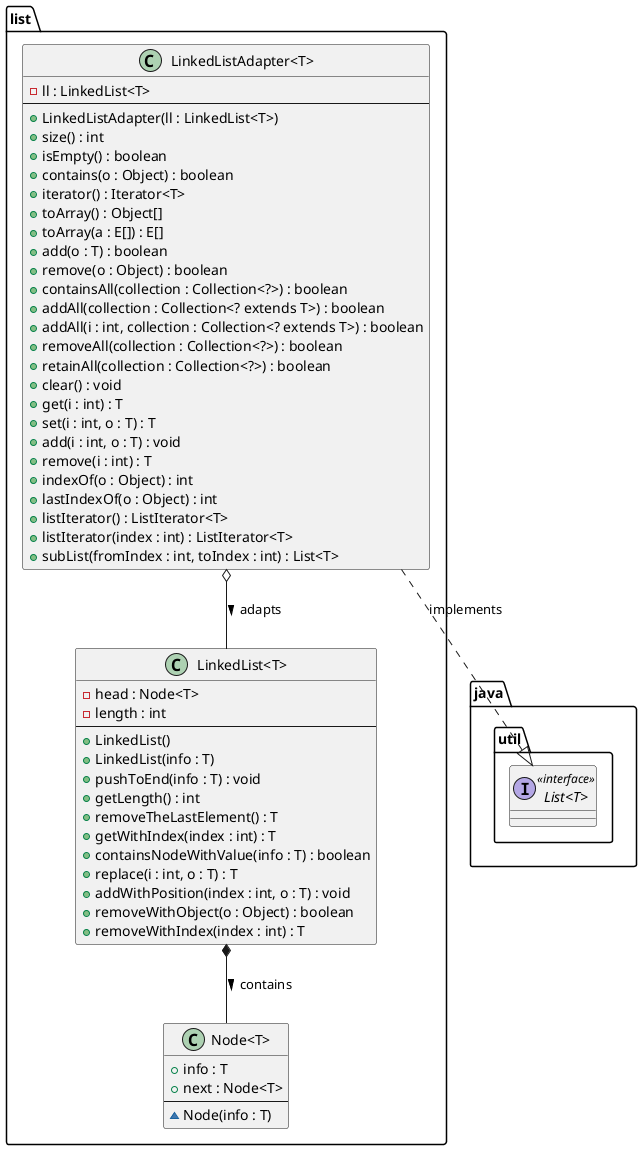

The diagram above was rendered by PlantUML. Its source (embedded in the PNG):
@startuml LinkedListProject

package "list" {
    
    class "Node<T>" {
        + info : T
        + next : Node<T>
        --
        ~ Node(info : T)
    }

    class "LinkedList<T>" {
        - head : Node<T>
        - length : int
        --
        + LinkedList()
        + LinkedList(info : T)
        + pushToEnd(info : T) : void
        + getLength() : int
        + removeTheLastElement() : T
        + getWithIndex(index : int) : T
        + containsNodeWithValue(info : T) : boolean
        + replace(i : int, o : T) : T
        + addWithPosition(index : int, o : T) : void
        + removeWithObject(o : Object) : boolean
        + removeWithIndex(index : int) : T
    }

    class "LinkedListAdapter<T>" {
        - ll : LinkedList<T>
        --
        + LinkedListAdapter(ll : LinkedList<T>)
        + size() : int
        + isEmpty() : boolean
        + contains(o : Object) : boolean
        + iterator() : Iterator<T>
        + toArray() : Object[]
        + toArray(a : E[]) : E[]
        + add(o : T) : boolean
        + remove(o : Object) : boolean
        + containsAll(collection : Collection<?>) : boolean
        + addAll(collection : Collection<? extends T>) : boolean
        + addAll(i : int, collection : Collection<? extends T>) : boolean
        + removeAll(collection : Collection<?>) : boolean
        + retainAll(collection : Collection<?>) : boolean
        + clear() : void
        + get(i : int) : T
        + set(i : int, o : T) : T
        + add(i : int, o : T) : void
        + remove(i : int) : T
        + indexOf(o : Object) : int
        + lastIndexOf(o : Object) : int
        + listIterator() : ListIterator<T>
        + listIterator(index : int) : ListIterator<T>
        + subList(fromIndex : int, toIndex : int) : List<T>
    }
}

package "java.util" {
    interface "List<T>" <<interface>> {
    }
}

' Relationships
"LinkedList<T>" *-- "Node<T>" : contains >
"LinkedListAdapter<T>" o-- "LinkedList<T>" : adapts >
"LinkedListAdapter<T>" ..|> "List<T>" : implements

@enduml